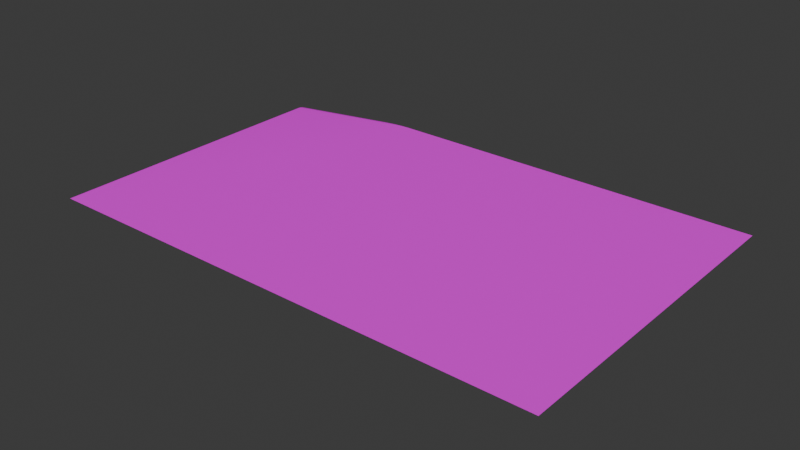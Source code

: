 # Source: Blueprint.blend  (saved by Blender 4.0.36; exported with 4.5.12 LTS)
import bpy
from mathutils import Matrix  # noqa: F401  (used for matrix-valued properties, if any)

bpy.ops.wm.read_factory_settings(use_empty=True)
scene = bpy.context.scene
scene.name = 'Scene'

# ---- collections
col_collection = bpy.data.collections.new('Collection'); scene.collection.children.link(col_collection)

# ---- images (referenced by path relative to the original .blend; pixels are not part of the script)
import os
ASSET_DIR = os.environ.get("B2B_ASSET_DIR", "")  # directory of the original .blend (textures are referenced by path, not embedded)
HERE = os.path.dirname(os.path.abspath(__file__))  # packed textures are extracted next to this script under _unpacked/

def load_image(name, relpath, width, height, colorspace="sRGB"):
    """Load a texture the original file referenced (path relative to the .blend, or extracted next to this script)."""
    p = next((c for c in (os.path.join(HERE, relpath), os.path.join(ASSET_DIR, relpath)) if relpath and os.path.exists(c)), "")
    if p:
        img = bpy.data.images.load(p, check_existing=True)
        img.name = name
    else:  # same state as the original file: an image datablock whose file is absent (Cycles renders it pink)
        img = bpy.data.images.new(name, width, height)
        img.source = "FILE"
        img.filepath = "//" + (relpath or name)
    img.colorspace_settings.name = colorspace
    return img
img_bp5_png_002 = load_image('BP5.png.002', 'BP5.png', 1024, 1024, 'sRGB')
img_diffusecolor_texture_3_003 = load_image('DiffuseColor_Texture_3.003', 'place holder1.png', 1024, 1024, 'Non-Color')

# ---- materials (node trees are filled in below, after node groups)
mat_placeholder1_002 = bpy.data.materials.new('Placeholder1.002')
mat_placeholder1_002.surface_render_method = 'BLENDED'
mat_placeholder1_002.blend_method = 'BLEND'
mat_placeholder1_002.use_transparency_overlap = False
mat_placeholder1_002.show_transparent_back = False
mat_placeholder1_002.use_transparent_shadow = False
mat_placeholder1_002.diffuse_color = (1.0, 1.0, 1.0, 1.0)
mat_placeholder1_002.roughness = 0.5528

# ---- material node trees
mat_placeholder1_002.use_nodes = True; mat_placeholder1_002.node_tree.nodes.clear()
_N = mat_placeholder1_002.node_tree.nodes; _L = mat_placeholder1_002.node_tree.links
n0 = _N.new('ShaderNodeBsdfPrincipled'); n0.name = 'Principled BSDF'; n0.location = (10, 300)
n0.inputs[2].default_value = 0.5528
n0.inputs[3].default_value = 1.45
n0.inputs[27].default_value = (0.0, 0.0, 0.0, 1.0)
n0.inputs[28].default_value = 1.0
n1 = _N.new('ShaderNodeOutputMaterial'); n1.name = 'Material Output'; n1.location = (300, 300)
n2 = _N.new('ShaderNodeNormalMap'); n2.name = 'Normal Map'; n2.location = (-300, -300)
n2.label = 'Normal/Map'
n3 = _N.new('ShaderNodeTexImage'); n3.name = 'Image Texture'; n3.location = (-300, 600)
n3.image = img_bp5_png_002
n4 = _N.new('ShaderNodeTexImage'); n4.name = 'Image Texture.001'; n4.location = (-300, 0)
n4.image = img_diffusecolor_texture_3_003
_L.new(n0.outputs[0], n1.inputs[0])
_L.new(n2.outputs[0], n0.inputs[5])
_L.new(n3.outputs[0], n0.inputs[0])
_L.new(n4.outputs[1], n0.inputs[4])
n1.is_active_output = True

# ---- world
world_world = bpy.data.worlds.new('World'); scene.world = world_world
world_world.use_nodes = True; world_world.node_tree.nodes.clear()
_N = world_world.node_tree.nodes; _L = world_world.node_tree.links
n0 = _N.new('ShaderNodeOutputWorld'); n0.name = 'World Output'; n0.location = (300, 300)
n1 = _N.new('ShaderNodeBackground'); n1.name = 'Background'; n1.location = (10, 300)
n1.inputs[0].default_value = (0.05088, 0.05088, 0.05088, 1.0)
_L.new(n1.outputs[0], n0.inputs[0])
n0.is_active_output = True
world_world.color = (0.05088, 0.05088, 0.05088)
world_world.use_sun_shadow = False
world_world.sun_shadow_jitter_overblur = 0.0

# ---- meshes
me_scene_002 = bpy.data.meshes.new('Scene.002')
me_scene_002.from_pydata([(-0.5054, -0.3229, 6.583e-05), (0.5054, -0.3229, 6.583e-05), (-0.5018, 0.3165, -0.0337), (0.5054, 0.3308, 6.578e-05), (-0.3773, 0.326, -0.01123), (-0.2509, 0.3308, 6.582e-05), (-0.3589, 0.3272, -0.008309), (-0.3375, 0.3284, -0.005584), (-0.3144, 0.3294, -0.003244), (-0.2912, 0.3301, -0.001448), (-0.2696, 0.3306, -0.0003192), (-0.5054, 0.2675, 6.583e-05), (-0.5042, 0.2944, -0.01123), (-0.5053, 0.272, -0.0003192), (-0.5052, 0.2769, -0.001448), (-0.505, 0.2819, -0.003244), (-0.5048, 0.2868, -0.005584), (-0.5045, 0.291, -0.008309)], [], [(12, 4, 2), (0, 1, 3), (11, 5, 10, 13), (13, 10, 9, 14), (14, 9, 8, 15), (15, 8, 7, 16), (16, 7, 6, 17), (17, 6, 4, 12), (0, 3, 5, 11)])
me_scene_002.polygons.foreach_set('use_smooth', [True] * 9)
_k = set([(0, 1), (0, 11), (1, 3), (2, 4), (2, 12), (3, 5)])
me_scene_002.attributes.new('sharp_edge', 'BOOLEAN', 'EDGE').data.foreach_set('value', [ (min(e.vertices), max(e.vertices)) in _k for e in me_scene_002.edges])
_uv = me_scene_002.uv_layers.new(name='UVSet0')
_uv.uv.foreach_set('vector', [0.003627, 0.9107, 0.1284, 0.9557, 0.003627, 0.9557, 0.003627, 0.04443, 0.998, 0.04443, 0.998, 0.9557, 0.003627, 0.866, 0.254, 0.9557, 0.2356, 0.9555, 0.003667, 0.8722, 0.003667, 0.8722, 0.2356, 0.9555, 0.2143, 0.9548, 0.003784, 0.8791, 0.003784, 0.8791, 0.2143, 0.9548, 0.1912, 0.9557, 0.003627, 0.8881, 0.003627, 0.8881, 0.1912, 0.9557, 0.1681, 0.9566, 0.00347, 0.8973, 0.00347, 0.8973, 0.1681, 0.9566, 0.1468, 0.9559, 0.003587, 0.9043, 0.003587, 0.9043, 0.1468, 0.9559, 0.1284, 0.9557, 0.003627, 0.9107, 0.003627, 0.04443, 0.998, 0.9557, 0.254, 0.9557, 0.003627, 0.866])
_uv.active_render = True
_uv = me_scene_002.uv_layers.new(name='UVSet1')
_uv.uv.foreach_set('vector', [0.3097, 0.3618, 0.2714, 0.3472, 0.3097, 0.3472, 0.3097, 0.6528, 0.004056, 0.6528, 0.004056, 0.3472, 0.3097, 0.3765, 0.2328, 0.3472, 0.2384, 0.3472, 0.3097, 0.3744, 0.3097, 0.3744, 0.2384, 0.3472, 0.245, 0.3475, 0.3097, 0.3721, 0.3097, 0.3721, 0.245, 0.3475, 0.2521, 0.3472, 0.3097, 0.3691, 0.3097, 0.3691, 0.2521, 0.3472, 0.2592, 0.3469, 0.3098, 0.3661, 0.3098, 0.3661, 0.2592, 0.3469, 0.2657, 0.3471, 0.3097, 0.3638, 0.3097, 0.3638, 0.2657, 0.3471, 0.2714, 0.3472, 0.3097, 0.3618, 0.3097, 0.6528, 0.004056, 0.3472, 0.2328, 0.3472, 0.3097, 0.3765])
me_scene_002.materials.append(None)
me_scene_002.update()
me_scene_002.normals_split_custom_set([tuple(v) for v in zip(*[iter([-0.1685, 0.6771, 0.7163, -0.1631, 0.6557, 0.7372, -0.1771, 0.7118, 0.6797, 3.284e-08, 2.166e-08, 1.0, 0.0, 7.694e-08, 1.0, 1.892e-08, 4.51e-08, 1.0, -0.008981, 0.03609, 0.9993, -0.001606, 0.006453, 1.0, -0.02383, 0.09578, 0.9951, -0.03578, 0.1438, 0.989, -0.03578, 0.1438, 0.989, -0.02383, 0.09578, 0.9951, -0.05774, 0.232, 0.971, -0.0675, 0.2713, 0.9601, -0.0675, 0.2713, 0.9601, -0.05774, 0.232, 0.971, -0.08562, 0.3441, 0.935, -0.09448, 0.3797, 0.9203, -0.09448, 0.3797, 0.9203, -0.08562, 0.3441, 0.935, -0.1111, 0.4463, 0.888, -0.1199, 0.482, 0.868, -0.1199, 0.482, 0.868, -0.1111, 0.4463, 0.888, -0.1366, 0.5491, 0.8245, -0.1463, 0.5881, 0.7954, -0.1463, 0.5881, 0.7954, -0.1366, 0.5491, 0.8245, -0.1631, 0.6557, 0.7372, -0.1685, 0.6771, 0.7163, 3.284e-08, 2.166e-08, 1.0, 1.892e-08, 4.51e-08, 1.0, -0.001606, 0.006453, 1.0, -0.008981, 0.03609, 0.9993])] * 3)])

# ---- objects
ob_blueprint = bpy.data.objects.new('Blueprint', me_scene_002)

# ---- transforms, parenting, visibility, modifiers, constraints
ob_blueprint.location = (0.0, 0.0, 0.0)
ob_blueprint.color = (0.8, 0.8, 0.8, 1.0)
ob_blueprint.material_slots[0].link = 'OBJECT'; ob_blueprint.material_slots[0].material = mat_placeholder1_002

# ---- collection membership
col_collection.objects.link(ob_blueprint)

# ---- scene / render settings (as saved in the file)
scene.frame_start = 1; scene.frame_end = 250; scene.frame_set(1)
scene.render.engine = 'BLENDER_EEVEE_NEXT'
scene.cycles.sampling_pattern = 'TABULATED_SOBOL'
bpy.context.view_layer.update()

# ---- added for rendering (the .blend has no active camera and no usable light): camera, sun
cam_auto = bpy.data.cameras.new('AutoCamera')
cam_auto.lens = 50.0
cam_auto.sensor_width = 36.0
cam_auto.clip_end = 1000.0
ob_auto_camera = bpy.data.objects.new('AutoCamera', cam_auto)
scene.collection.objects.link(ob_auto_camera)
ob_auto_camera.location = (1.11411, -1.33297, 0.874469)
ob_auto_camera.rotation_euler = (1.09748, -7.21219e-08, 0.694738)
scene.camera = ob_auto_camera
light_auto_sun = bpy.data.lights.new('AutoSun', 'SUN')
light_auto_sun.energy = 3.0
light_auto_sun.angle = 0.0523599
ob_auto_sun = bpy.data.objects.new('AutoSun', light_auto_sun)
scene.collection.objects.link(ob_auto_sun)
ob_auto_sun.rotation_euler = (0.872665, 0.174533, 0.523599)
bpy.context.view_layer.update()
